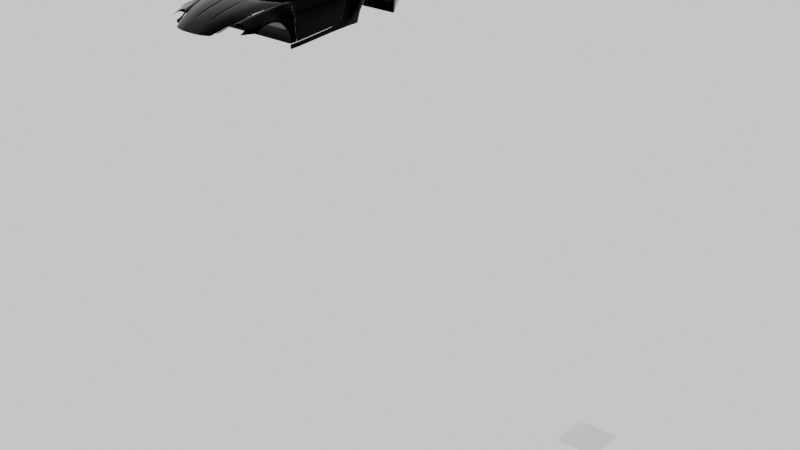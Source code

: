 # Source: Porschr911.blend  (saved by Blender 4.3.34; exported with 4.5.12 LTS)
import bpy
from mathutils import Matrix  # noqa: F401  (used for matrix-valued properties, if any)

bpy.ops.wm.read_factory_settings(use_empty=True)
scene = bpy.context.scene
scene.name = 'Scene'

# ---- collections
col_collection = bpy.data.collections.new('Collection'); scene.collection.children.link(col_collection)

# ---- materials (node trees are filled in below, after node groups)
mat_material = bpy.data.materials.new('Material')

# ---- node groups
ng_smooth_by_angle = bpy.data.node_groups.new('Smooth by Angle', 'GeometryNodeTree')
_s = ng_smooth_by_angle.interface.new_socket(name='Mesh', in_out='OUTPUT', socket_type='NodeSocketGeometry')
_s = ng_smooth_by_angle.interface.new_socket(name='Mesh', in_out='INPUT', socket_type='NodeSocketGeometry')
_s = ng_smooth_by_angle.interface.new_socket(name='Angle', in_out='INPUT', socket_type='NodeSocketFloat')
_s.subtype = 'ANGLE'
_s.default_value = 0.5236
_s.min_value = 0.0
_s.max_value = 3.142
_s.description = 'Maximum face angle for smooth edges'
_s = ng_smooth_by_angle.interface.new_socket(name='Ignore Sharpness', in_out='INPUT', socket_type='NodeSocketBool')
_s.force_non_field = True
ng_smooth_by_angle.description = 'Set the sharpness of mesh edges based on the angle between the neighboring faces'
ng_smooth_by_angle.is_modifier = True
_N = ng_smooth_by_angle.nodes; _L = ng_smooth_by_angle.links
n0 = _N.new('GeometryNodeSetShadeSmooth'); n0.name = 'Set Shade Smooth'; n0.location = (120, -80)
n0.domain = 'EDGE'
n1 = _N.new('GeometryNodeSetShadeSmooth'); n1.name = 'Set Shade Smooth.001'; n1.location = (300, -80)
n2 = _N.new('NodeGroupOutput'); n2.name = 'Group Output'; n2.location = (480, -80)
n3 = _N.new('GeometryNodeInputMeshEdgeAngle'); n3.name = 'Edge Angle'; n3.location = (-440, -240)
n4 = _N.new('NodeGroupInput'); n4.name = 'Group Input'; n4.location = (-80, -80)
n5 = _N.new('GeometryNodeInputEdgeSmooth'); n5.name = 'Is Edge Smooth'; n5.location = (-260, -120)
n6 = _N.new('GeometryNodeInputShadeSmooth'); n6.name = 'Is Shade Smooth'; n6.location = (-440, -397)
n7 = _N.new('FunctionNodeCompare'); n7.name = 'Compare'; n7.location = (-260, -260)
n7.operation = 'LESS_EQUAL'
n7.inputs[6].default_value = (0.0, 0.0, 0.0, 0.0)
n7.inputs[7].default_value = (0.0, 0.0, 0.0, 0.0)
n8 = _N.new('FunctionNodeBooleanMath'); n8.name = 'Boolean Math.001'; n8.location = (-80, -260)
n9 = _N.new('NodeGroupInput'); n9.name = 'Group Input.001'; n9.location = (-440, -329)
n10 = _N.new('NodeGroupInput'); n10.name = 'Group Input.002'; n10.location = (-259, -189)
n11 = _N.new('FunctionNodeBooleanMath'); n11.name = 'Boolean Math'; n11.location = (-80, -149)
n11.operation = 'OR'
n12 = _N.new('FunctionNodeBooleanMath'); n12.name = 'Boolean Math.002'; n12.location = (-260, -380)
n12.operation = 'OR'
n13 = _N.new('NodeGroupInput'); n13.name = 'Group Input.003'; n13.location = (-440, -460)
_L.new(n3.outputs[0], n7.inputs[0])
_L.new(n1.outputs[0], n2.inputs[0])
_L.new(n9.outputs[1], n7.inputs[1])
_L.new(n7.outputs[0], n8.inputs[0])
_L.new(n4.outputs[0], n0.inputs[0])
_L.new(n0.outputs[0], n1.inputs[0])
_L.new(n8.outputs[0], n0.inputs[2])
_L.new(n10.outputs[2], n11.inputs[1])
_L.new(n5.outputs[0], n11.inputs[0])
_L.new(n11.outputs[0], n0.inputs[1])
_L.new(n13.outputs[2], n12.inputs[1])
_L.new(n6.outputs[0], n12.inputs[0])
_L.new(n12.outputs[0], n8.inputs[1])
n2.is_active_output = True

# ---- material node trees
mat_material.use_nodes = True; mat_material.node_tree.nodes.clear()
_N = mat_material.node_tree.nodes; _L = mat_material.node_tree.links
n0 = _N.new('ShaderNodeBsdfPrincipled'); n0.name = 'Principled BSDF'; n0.location = (10, 300)
n0.inputs[0].default_value = (0.0, 0.0, 0.0, 1.0)
n0.inputs[1].default_value = 1.0
n0.inputs[2].default_value = 0.2
n1 = _N.new('ShaderNodeOutputMaterial'); n1.name = 'Material Output'; n1.location = (300, 300)
_L.new(n0.outputs[0], n1.inputs[0])
n1.is_active_output = True

# ---- world
world_world = bpy.data.worlds.new('World'); scene.world = world_world
world_world.use_nodes = True; world_world.node_tree.nodes.clear()
_N = world_world.node_tree.nodes; _L = world_world.node_tree.links
n0 = _N.new('ShaderNodeOutputWorld'); n0.name = 'World Output'; n0.location = (300, 300)
n1 = _N.new('ShaderNodeBackground'); n1.name = 'Background'; n1.location = (10, 300)
n1.inputs[0].default_value = (1.0, 1.0, 1.0, 1.0)
_L.new(n1.outputs[0], n0.inputs[0])
n0.is_active_output = True
world_world.color = (0.05088, 0.05088, 0.05088)
world_world.sun_shadow_jitter_overblur = 0.0

# ---- lights
light_spot = bpy.data.lights.new('Spot', 'SPOT')
light_spot.energy = 5000.0

# ---- meshes
me_plane = bpy.data.meshes.new('Plane')
me_plane.from_pydata([(1.026, -5.13, -0.2324), (1.883, -1.761, 0.5352), (0.0, -5.381, -0.2324), (0.0, -2.467, 0.5879), (0.7031, -5.292, -0.2324), (1.158, -2.296, 0.5879), (0.7697, -2.398, 0.5879), (0.5536, -5.334, -0.2324), (0.8852, -5.227, -0.2324), (1.443, -2.138, 0.5769), (0.4476, -2.427, 0.5879), (0.4206, -5.359, -0.2324), (1.876, -2.002, 0.5475), (0.0, -2.679, 0.5965), (1.125, -2.513, 0.5965), (0.754, -2.612, 0.5965), (1.402, -2.363, 0.5863), (0.4456, -2.64, 0.5965), (1.343, -4.339, 0.07897), (0.0, -4.703, 0.09131), (0.8095, -4.591, 0.09131), (0.6042, -4.647, 0.09131), (1.016, -4.504, 0.08874), (0.4104, -4.674, 0.09131), (1.59, -3.428, 0.3578), (0.0, -3.897, 0.3847), (0.9351, -3.764, 0.3847), (0.6638, -3.837, 0.3847), (1.17, -3.652, 0.3791), (0.4342, -5.357, -0.2324), (0.4805, -2.424, 0.5879), (0.457, -2.639, 0.5965), (0.4395, -4.671, 0.09131), (0.4578, -3.861, 0.3847), (0.4149, -2.43, 0.5879), (0.3899, -5.361, -0.2324), (0.4332, -2.641, 0.5965), (0.3744, -4.677, 0.09131), (0.4027, -3.866, 0.3847), (0.4338, -3.858, 0.3642), (0.4451, -2.634, 0.576), (0.4565, -2.633, 0.576), (0.4215, -4.668, 0.07082), (0.4099, -4.669, 0.07082), (0.4573, -3.856, 0.3642), (0.4327, -2.635, 0.576), (0.4009, -4.67, 0.07082), (0.4021, -3.861, 0.3642), (1.047, -5.077, -0.2117), (0.0, -5.363, -0.2238), (0.7101, -5.246, -0.2109), (0.557, -5.288, -0.2109), (0.8939, -5.179, -0.2111), (0.4199, -5.314, -0.2109), (0.4345, -5.311, -0.2109), (0.3889, -5.316, -0.2109), (1.082, -4.989, -0.177), (0.0, -5.284, -0.1862), (0.722, -5.167, -0.1748), (0.5626, -5.212, -0.1748), (0.9084, -5.098, -0.1752), (0.4188, -5.237, -0.1748), (0.4351, -5.234, -0.1748), (0.3871, -5.239, -0.1748)], [], [(16, 12, 1, 9), (15, 14, 5, 6), (31, 15, 6, 30), (14, 16, 9, 5), (36, 17, 10, 34), (37, 23, 43, 46), (26, 28, 16, 14), (33, 27, 15, 31), (27, 26, 14, 15), (28, 24, 12, 16), (60, 56, 18, 22), (59, 58, 20, 21), (62, 59, 21, 32), (58, 60, 22, 20), (63, 61, 23, 37), (22, 18, 24, 28), (21, 20, 26, 27), (32, 21, 27, 33), (20, 22, 28, 26), (38, 37, 46, 47), (32, 33, 44, 42), (61, 62, 32, 23), (36, 38, 47, 45), (17, 31, 30, 10), (19, 37, 38, 25), (57, 63, 37, 19), (25, 38, 36, 13), (13, 36, 34, 3), (47, 39, 40, 45), (46, 43, 39, 47), (43, 42, 44, 39), (39, 44, 41, 40), (31, 17, 40, 41), (23, 32, 42, 43), (17, 36, 45, 40), (33, 31, 41, 44), (2, 35, 55, 49), (11, 29, 54, 53), (35, 11, 53, 55), (4, 8, 52, 50), (29, 7, 51, 54), (7, 4, 50, 51), (8, 0, 48, 52), (49, 55, 63, 57), (53, 54, 62, 61), (55, 53, 61, 63), (50, 52, 60, 58), (54, 51, 59, 62), (51, 50, 58, 59), (52, 48, 56, 60)])
me_plane.polygons.foreach_set('use_smooth', [True] * 50)
_uv = me_plane.uv_layers.new(name='UVMap')
_uv.uv.foreach_set('vector', [0.9146, 0.9273, 1.0, 0.9273, 1.0, 1.0, 0.9146, 1.0, 0.6844, 0.9273, 0.7797, 0.9273, 0.7753, 1.0, 0.6778, 1.0, 0.6135, 0.9273, 0.6844, 0.9273, 0.6778, 1.0, 0.611, 1.0, 0.7797, 0.9273, 0.9146, 0.9273, 0.9146, 1.0, 0.7753, 1.0, 0.6077, 0.9273, 0.6108, 0.9273, 0.6034, 1.0, 0.5959, 1.0, 0.659, 0.2339, 0.6743, 0.2339, 0.6743, 0.2339, 0.6704, 0.2339, 0.8048, 0.5099, 0.9146, 0.5099, 0.9146, 0.9273, 0.7797, 0.9273, 0.6602, 0.5099, 0.7217, 0.5099, 0.6844, 0.9273, 0.6135, 0.9273, 0.7217, 0.5099, 0.8048, 0.5099, 0.7797, 0.9273, 0.6844, 0.9273, 0.9146, 0.5099, 1.0, 0.5099, 1.0, 0.9273, 0.9146, 0.9273, 0.9146, 0.04166, 1.0, 0.04166, 1.0, 0.2339, 0.9146, 0.2339, 0.7637, 0.04166, 0.8329, 0.04166, 0.8214, 0.2339, 0.7465, 0.2339, 0.7068, 0.04166, 0.7637, 0.04166, 0.7465, 0.2339, 0.6855, 0.2339, 0.8329, 0.04166, 0.9146, 0.04166, 0.9146, 0.2339, 0.8214, 0.2339, 0.6845, 0.04166, 0.6995, 0.04166, 0.6743, 0.2339, 0.659, 0.2339, 0.9146, 0.2339, 1.0, 0.2339, 1.0, 0.5099, 0.9146, 0.5099, 0.7465, 0.2339, 0.8214, 0.2339, 0.8048, 0.5099, 0.7217, 0.5099, 0.6855, 0.2339, 0.7465, 0.2339, 0.7217, 0.5099, 0.6602, 0.5099, 0.8214, 0.2339, 0.9146, 0.2339, 0.9146, 0.5099, 0.8048, 0.5099, 0.642, 0.5099, 0.659, 0.2339, 0.6704, 0.2339, 0.642, 0.5099, 0.6855, 0.2339, 0.6602, 0.5099, 0.6602, 0.5099, 0.6788, 0.2339, 0.6995, 0.04166, 0.7068, 0.04166, 0.6855, 0.2339, 0.6743, 0.2339, 0.6077, 0.9273, 0.642, 0.5099, 0.642, 0.5099, 0.6077, 0.9273, 0.6108, 0.9273, 0.6135, 0.9273, 0.611, 1.0, 0.6034, 1.0, 0.5, 0.2339, 0.659, 0.2339, 0.642, 0.5099, 0.5, 0.5099, 0.5, 0.03343, 0.6845, 0.04166, 0.659, 0.2339, 0.5, 0.2339, 0.5, 0.5099, 0.642, 0.5099, 0.6077, 0.9273, 0.5, 0.9273, 0.5, 0.9273, 0.6077, 0.9273, 0.5959, 1.0, 0.5, 1.0, 0.642, 0.5099, 0.6532, 0.5099, 0.6108, 0.9273, 0.6077, 0.9273, 0.6704, 0.2339, 0.6743, 0.2339, 0.6532, 0.5099, 0.642, 0.5099, 0.6743, 0.2339, 0.6788, 0.2339, 0.6602, 0.5099, 0.6532, 0.5099, 0.6532, 0.5099, 0.6602, 0.5099, 0.6135, 0.9273, 0.6108, 0.9273, 0.6135, 0.9273, 0.6108, 0.9273, 0.6108, 0.9273, 0.6135, 0.9273, 0.6743, 0.2339, 0.6855, 0.2339, 0.6788, 0.2339, 0.6743, 0.2339, 0.6108, 0.9273, 0.6077, 0.9273, 0.6077, 0.9273, 0.6108, 0.9273, 0.6602, 0.5099, 0.6135, 0.9273, 0.6135, 0.9273, 0.6602, 0.5099, 0.5, 0.0, 0.6901, 0.0, 0.688, 0.01557, 0.5, 0.006227, 0.705, 0.0, 0.7114, 0.0, 0.7097, 0.01557, 0.703, 0.01557, 0.6901, 0.0, 0.705, 0.0, 0.703, 0.01557, 0.688, 0.01557, 0.8354, 0.0, 0.9146, 0.0, 0.9146, 0.01557, 0.8345, 0.01557, 0.7114, 0.0, 0.7674, 0.0, 0.766, 0.01557, 0.7097, 0.01557, 0.7674, 0.0, 0.8354, 0.0, 0.8345, 0.01557, 0.766, 0.01557, 0.9146, 0.0, 1.0, 0.0, 1.0, 0.01557, 0.9146, 0.01557, 0.5, 0.006227, 0.688, 0.01557, 0.6845, 0.04166, 0.5, 0.03343, 0.703, 0.01557, 0.7097, 0.01557, 0.7068, 0.04166, 0.6995, 0.04166, 0.688, 0.01557, 0.703, 0.01557, 0.6995, 0.04166, 0.6845, 0.04166, 0.8345, 0.01557, 0.9146, 0.01557, 0.9146, 0.04166, 0.8329, 0.04166, 0.7097, 0.01557, 0.766, 0.01557, 0.7637, 0.04166, 0.7068, 0.04166, 0.766, 0.01557, 0.8345, 0.01557, 0.8329, 0.04166, 0.7637, 0.04166, 0.9146, 0.01557, 1.0, 0.01557, 1.0, 0.04166, 0.9146, 0.04166])
me_plane.materials.append(mat_material)
me_plane.update()
me_plane_003 = bpy.data.meshes.new('Plane.003')
me_plane_003.from_pydata([(1.972, -1.428, 0.5352), (2.425, -1.814, 0.1668), (2.402, -1.753, -1.018), (2.427, -1.826, -0.382), (2.425, -1.832, -0.013), (2.416, -1.793, -0.674), (2.2, -1.783, 0.351), (1.992, 1.575, 0.3893), (1.958, 1.402, 0.6177), (2.243, 1.542, 0.2688), (1.971, 1.466, 0.5334), (2.29, 1.396, -0.1758), (2.29, 1.163, -0.5916), (2.29, 0.9946, -0.8937), (2.291, 1.136, -0.5924), (2.291, 0.9688, -0.8948), (2.291, 1.366, -0.1778), (2.245, 1.51, 0.2662), (1.996, 1.544, 0.3872), (1.973, 1.436, 0.5317), (1.958, 1.376, 0.6169), (2.414, -1.749, -0.6728), (2.401, -1.713, -1.016), (2.425, -1.778, -0.379), (2.422, -1.783, -0.008859), (2.419, -1.765, 0.1701), (2.197, -1.735, 0.3537), (1.971, -1.386, 0.5364), (2.404, -1.76, -0.9627), (2.29, 1.022, -0.845), (2.291, 0.9957, -0.8461), (2.403, -1.719, -0.9609)], [], [(30, 29, 12, 14), (16, 14, 12, 11), (17, 16, 11, 9), (18, 17, 9, 7), (19, 18, 7, 10), (20, 19, 10, 8), (10, 7, 8), (27, 26, 19, 20), (26, 25, 18, 19), (25, 24, 17, 18), (24, 23, 16, 17), (23, 21, 14, 16), (31, 30, 14, 21), (28, 31, 21, 5), (3, 5, 21, 23), (4, 3, 23, 24), (1, 4, 24, 25), (6, 1, 25, 26), (0, 6, 26, 27), (2, 22, 31, 28), (22, 15, 30, 31), (15, 13, 29, 30)])
me_plane_003.materials.append(mat_material)
me_plane_003.update()
me_plane_004 = bpy.data.meshes.new('Plane.004')
me_plane_004.from_pydata([(2.383, -2.108, -1.03), (2.383, -1.984, -1.03), (2.383, -2.108, -1.03), (2.403, -1.755, -1.03), (2.383, -1.984, -1.03), (2.383, -2.108, -1.248), (2.383, -1.984, -1.248), (2.383, -2.108, -1.248), (2.403, -1.755, -1.248), (2.383, -1.984, -1.248), (1.825, -1.712, 0.5352), (1.876, -2.002, 0.5475), (1.343, -4.339, 0.07897), (1.682, -2.967, 0.4192), (1.082, -4.989, -0.177), (1.972, -1.428, 0.5352), (1.968, -1.992, 0.5475), (1.468, -4.298, 0.1337), (1.865, -2.973, 0.4189), (1.34, -4.879, -0.08688), (1.124, -4.883, -0.1353), (1.336, -4.784, -0.05988), (1.245, -4.582, -0.01678), (1.361, -4.515, 0.01692), (1.389, -4.152, 0.1252), (1.592, -4.148, 0.1725), (2.425, -1.814, 0.1668), (2.425, -2.043, 0.1664), (2.383, -3.128, 0.1985), (2.081, -4.272, -0.005408), (1.541, -3.536, 0.2781), (1.7, -3.522, 0.3006), (2.383, -3.734, 0.0152), (1.585, -3.359, 0.3218), (1.751, -3.352, 0.3373), (2.383, -3.59, 0.09014), (2.033, -4.583, -0.1501), (2.383, -3.917, -0.1496), (2.383, -2.155, -0.3824), (2.427, -1.826, -0.382), (2.425, -1.832, -0.013), (2.425, -2.033, -0.01346), (2.383, -2.043, -0.6745), (2.416, -1.793, -0.674), (1.802, -2.371, 0.4985), (1.929, -2.366, 0.4984), (2.383, -2.686, 0.1196), (2.383, -2.45, -0.01082), (2.383, -3.115, 0.1148), (2.383, -3.653, -0.04189), (2.383, -3.518, 0.03263), (2.383, -3.791, -0.1554), (2.383, -2.233, -0.4152), (2.383, -2.135, -0.6828), (2.383, -2.726, 0.04482), (2.383, -2.507, -0.0786), (2.383, -2.686, 0.1196), (2.383, -3.128, 0.1985), (2.383, -3.59, 0.09014), (2.383, -3.734, 0.0152), (2.383, -3.917, -0.1496), (2.383, -2.043, -0.6745), (2.383, -2.155, -0.3824), (2.383, -2.45, -0.01082), (2.383, -2.726, 0.04482), (2.383, -3.115, 0.1148), (2.383, -3.518, 0.03263), (2.383, -3.653, -0.04189), (2.383, -3.791, -0.1554), (2.383, -2.135, -0.6828), (2.383, -2.233, -0.4152), (2.383, -2.507, -0.0786), (1.894, -4.153, 0.08353), (2.124, -3.05, 0.3087), (2.197, -2.017, 0.357), (2.2, -1.783, 0.351), (2.042, -3.628, 0.1579), (2.067, -3.471, 0.2137), (2.156, -2.526, 0.309), (2.038, -4.55, -0.1347), (2.383, -3.897, -0.1321), (2.383, -3.776, -0.1433), (2.383, -3.897, -0.1321), (2.383, -3.776, -0.1433), (2.383, -1.984, -1.03), (2.403, -1.755, -1.03), (2.383, -2.108, -1.03), (2.383, -1.984, -1.03), (2.383, -2.108, -1.03), (1.211, -4.934, -0.1319), (1.405, -4.318, 0.1063), (1.922, -1.997, 0.5475), (1.898, -1.57, 0.5352), (1.774, -2.97, 0.419), (1.23, -4.833, -0.09759), (1.303, -4.548, 6.97e-05), (1.491, -4.15, 0.1488), (1.621, -3.529, 0.2894), (1.668, -3.356, 0.3295), (1.865, -2.369, 0.4985), (1.961, -1.272, 0.6066), (1.887, -1.443, 0.6378), (1.67, -0.1722, 1.347), (1.549, -0.3197, 1.415), (1.655, 0.02243, 1.414), (1.496, -0.08578, 1.523), (0.0, -0.4913, 1.51), (0.0, -0.08578, 1.601), (1.679, -0.2253, 1.326), (1.559, -0.3505, 1.393), (1.462, -0.08578, 1.526), (1.514, -0.3222, 1.418), (1.424, -0.08578, 1.53), (1.475, -0.3249, 1.422), (0.5744, -0.08578, 1.639), (0.5948, -0.4493, 1.498), (1.104, -0.4134, 1.463), (1.066, -0.08578, 1.602), (1.665, -0.1226, 1.361), (1.543, -0.2892, 1.428), (0.0, -0.4532, 1.525), (1.507, -0.2918, 1.431), (1.469, -0.2945, 1.435), (0.5923, -0.4112, 1.515), (1.099, -0.3753, 1.48), (1.618, 2.362, 1.236), (1.496, 2.362, 1.378), (0.0, 2.362, 1.492), (1.462, 2.362, 1.382), (1.424, 2.362, 1.385), (0.5744, 2.362, 1.494), (1.066, 2.362, 1.458), (1.424, 1.074, 1.588), (1.066, 1.074, 1.66), (0.5744, 1.074, 1.697), (0.0, 1.074, 1.659), (1.618, 1.074, 1.462), (1.496, 1.074, 1.581), (1.462, 1.074, 1.584), (1.066, 0.418, 1.679), (0.5744, 0.418, 1.715), (0.0, 0.418, 1.677), (1.496, 0.418, 1.599), (1.462, 0.418, 1.603), (1.424, 0.418, 1.606), (1.618, 0.418, 1.48), (1.424, 1.779, 1.497), (1.618, 1.779, 1.371), (1.066, 1.779, 1.57), (0.5744, 1.779, 1.606), (0.0, 1.779, 1.568), (1.496, 1.779, 1.49), (1.462, 1.779, 1.494), (0.5584, -0.08578, 1.598), (0.5782, -0.4505, 1.498), (0.5758, -0.4124, 1.515), (0.5584, 2.362, 1.494), (0.5584, 1.074, 1.656), (0.5584, 0.418, 1.674), (0.5584, 1.779, 1.565), (0.5912, -0.4496, 1.498), (0.5709, -0.08578, 1.63), (0.5887, -0.4115, 1.515), (0.5709, 2.362, 1.494), (0.5709, 1.074, 1.688), (0.5709, 0.418, 1.706), (0.5709, 1.779, 1.597), (1.407, -0.3411, 1.429), (1.388, -0.08578, 1.537), (1.401, -0.3092, 1.443), (1.299, 2.362, 1.411), (1.329, 1.074, 1.607), (1.362, 0.418, 1.619), (1.312, 1.779, 1.52), (1.695, 3.166, 0.9384), (1.496, 3.201, 1.186), (1.462, 3.201, 1.189), (1.424, 3.201, 1.193), (1.51, 4.236, 0.6747), (1.418, 4.094, 0.8088), (1.384, 4.041, 0.9153), (1.351, 4.04, 0.9564), (1.807, 3.148, 0.701), (1.556, 4.305, 0.6351), (1.421, 3.669, 1.057), (1.384, 3.669, 1.061), (1.456, 3.669, 1.054), (1.637, 3.672, 0.8065), (1.713, 3.658, 0.69), (1.767, 3.173, 0.8155), (1.534, 4.274, 0.6542), (1.659, 3.668, 0.7728), (1.928, 2.645, 0.6307), (1.888, 2.644, 0.71), (1.992, 1.575, 0.3893), (1.958, 1.402, 0.6177), (2.137, 3.276, 0.7317), (1.54, 4.529, 0.6446), (2.043, 3.785, 0.7207), (2.258, 2.371, 0.55), (2.243, 1.542, 0.2688), (1.77, 3.171, 0.8057), (1.664, 3.667, 0.7657), (1.536, 4.277, 0.6525), (1.891, 2.644, 0.7032), (1.961, 1.417, 0.5981), (2.512, 2.991, 0.188), (2.512, 4.101, 0.246), (2.512, 3.613, 0.1704), (2.512, 2.268, 0.09741), (2.429, 2.514, 0.5013), (2.375, 3.124, 0.5479), (2.333, 3.652, 0.5369), (2.257, 4.828, 0.3519), (2.497, 2.455, 0.3718), (2.465, 3.07, 0.4363), (2.44, 3.636, 0.4227), (2.394, 4.468, 0.297), (2.256, 2.225, -1.142), (2.256, 1.502, -1.142), (2.456, 2.042, -0.1758), (2.456, 2.496, -0.1052), (2.37, 1.81, -0.5916), (2.37, 2.258, -0.5514), (2.488, 2.712, 0.08027), (2.488, 2.173, -0.01718), (1.408, 3.391, 1.139), (1.445, 3.391, 1.136), (1.48, 3.391, 1.132), (1.672, 3.371, 0.8848), (1.769, 3.355, 0.6966), (1.723, 3.374, 0.7982), (2.099, 3.483, 0.7272), (1.727, 3.373, 0.7894), (2.512, 3.247, 0.2266), (2.358, 3.339, 0.5434), (2.454, 3.3, 0.4308), (2.29, 0.8556, -1.142), (2.29, 1.396, -0.1758), (2.29, 1.163, -0.5916), (2.29, 1.848, -0.1758), (2.29, 1.615, -0.5916), (2.29, 1.307, -1.142), (1.926, 1.966, 0.6596), (1.963, 2.061, 0.4989), (2.25, 2.088, 0.4579), (1.929, 1.974, 0.6459), (2.307, 1.641, -0.8937), (2.307, 2.24, -0.8755), (2.29, 0.9946, -0.8937), (2.29, 1.446, -0.8937), (2.334, -0.1487, -1.183), (2.334, -0.06321, -0.9461), (2.383, -1.984, -1.222), (2.403, -1.755, -1.222), (2.383, -2.108, -1.222), (2.383, -2.108, -1.222), (2.383, -1.984, -1.222), (2.262, 1.518, -1.113), (2.29, 0.8723, -1.113), (2.29, 1.324, -1.113), (2.262, 2.227, -1.11), (2.334, -0.1385, -1.155), (1.453, 4.783, 0.602), (1.853, 5.46, 0.4352), (0.0, 5.109, 0.7419), (0.0, 5.736, 0.761), (1.041, 5.67, 0.6253), (1.041, 4.986, 0.6659), (2.24, 3.21, 0.6525), (2.168, 3.728, 0.6415), (1.849, 4.658, 0.5186), (2.332, 2.433, 0.529), (2.21, 3.421, 0.6481), (1.625, 5.072, 0.4989), (0.0, 5.268, 0.6992), (1.041, 5.281, 0.6484), (2.38, 2.473, 0.5152), (2.284, 3.38, 0.5957), (2.307, 3.167, 0.6002), (2.25, 3.69, 0.5892), (2.053, 4.743, 0.4352), (1.739, 5.263, 0.4307), (0.0, 5.508, 0.6889), (1.041, 5.475, 0.6368), (1.247, 4.885, 0.634), (1.447, 5.507, 0.5212), (1.333, 5.176, 0.5736), (1.39, 5.369, 0.5338), (1.853, 5.555, 0.3406), (0.0, 5.648, 0.4027), (1.164, 5.606, 0.3775), (1.447, 5.586, 0.3639), (2.421, 2.507, 0.5036), (2.345, 3.346, 0.5523), (2.364, 3.132, 0.5568), (2.319, 3.659, 0.5458), (2.222, 4.814, 0.366), (1.833, 5.426, 0.4345), (0.0, 5.698, 0.7487), (1.041, 5.637, 0.6272), (1.437, 5.484, 0.5233), (1.853, 5.714, 0.1451), (0.0, 5.806, 0.2072), (1.242, 5.759, 0.1782), (1.447, 5.745, 0.1684), (1.853, 5.726, -0.2143), (0.0, 6.019, -0.1244), (1.242, 5.879, -0.2143), (1.447, 5.815, -0.2143), (2.463, 4.586, -0.2314), (2.512, 4.098, -0.2314), (2.252, 5.014, -0.2143), (2.499, 4.227, 0.1213), (2.394, 4.61, 0.159), (2.512, 3.74, 0.06547), (1.853, 5.719, -0.0001156), (1.447, 5.773, 0.01379), (1.242, 5.808, 0.01963), (0.0, 5.975, 0.1443), (2.484, 4.372, -0.02119), (2.512, 3.885, -0.05448), (2.336, 4.773, 0.00819), (2.463, 4.416, -1.135), (2.512, 4.269, -1.15), (2.252, 4.715, -1.09), (2.463, 4.501, -0.6834), (2.252, 4.825, -0.6318), (2.512, 4.263, -0.6641), (0.0, 2.991, 0.188), (0.0, 3.613, 0.1704), (0.0, 2.225, -1.142), (0.0, 2.496, -0.1052), (0.0, 2.258, -0.5514), (0.0, 2.712, 0.08027), (0.0, 3.247, 0.2266), (0.0, 2.24, -0.8755), (0.0, 2.227, -1.11), (0.0, 4.098, -0.2314), (0.0, 3.74, 0.06547), (0.0, 3.885, -0.05448), (0.0, 4.269, -1.15), (0.0, 4.263, -0.6641), (2.461, 2.712, 0.08027), (2.484, 2.991, 0.188), (2.484, 3.247, 0.2266), (2.484, 3.613, 0.1704), (2.484, 4.263, -0.6641), (2.484, 4.269, -1.15), (2.484, 3.74, 0.06547), (2.343, 2.258, -0.5514), (2.428, 2.496, -0.1052), (2.231, 2.225, -1.142), (2.237, 2.227, -1.11), (2.484, 3.885, -0.05448), (2.484, 4.098, -0.2314), (2.282, 2.24, -0.8755), (0.0, -2.726, 0.04482), (0.0, -3.115, 0.1148), (0.0, -3.518, 0.03263), (0.0, -3.653, -0.04189), (0.0, -3.791, -0.1554), (0.0, -2.135, -0.6828), (0.0, -2.233, -0.4152), (0.0, -2.507, -0.0786), (0.0, -3.776, -0.1433), (0.0, -2.108, -1.03), (1.83, -1.737, 0.5363), (1.971, -1.476, 0.5363), (2.425, -1.834, 0.1668), (2.423, -1.854, -0.382), (2.425, -1.85, -0.01304), (2.413, -1.814, -0.6741), (2.2, -1.803, 0.3515), (2.401, -1.775, -1.03), (1.9, -1.606, 0.5363), (1.324, 4.357, 0.7522), (1.331, 4.19, 0.8899), (1.334, 4.135, 0.9415), (1.225, 4.111, 0.9564), (1.292, 4.597, 0.6422), (1.316, 4.439, 0.6983), (1.259, 4.767, 0.6446), (1.305, 4.5, 0.668), (0.0, 4.736, 0.8683), (0.0, 4.63, 0.9107), (0.0, 4.358, 0.9816), (0.0, 4.247, 0.9564), (0.0, 4.968, 0.7769), (0.0, 4.818, 0.828), (0.0, 5.024, 0.76), (0.0, 4.903, 0.799), (1.057, 4.673, 0.6634), (1.067, 4.585, 0.689), (1.076, 4.523, 0.7156), (1.09, 4.176, 0.9489), (1.001, 4.136, 0.9564), (1.082, 4.466, 0.7928), (1.088, 4.357, 0.8782), (1.044, 4.903, 0.6628), (1.853, 5.651, -0.711), (1.242, 5.948, -0.6881), (1.447, 5.777, -0.6944), (1.853, 5.681, -0.4888), (1.447, 5.792, -0.4782), (1.242, 5.857, -0.4597), (1.03, 5.948, -0.6881), (0.9508, 5.857, -0.4597), (0.0, 5.948, -0.6881), (0.0, 5.857, -0.4597), (0.7929, 5.686, 0.6576), (0.7929, 5.015, 0.684), (0.7929, 5.278, 0.6605), (0.7929, 5.483, 0.6493), (0.8861, 5.616, 0.3835), (0.7929, 5.651, 0.6562), (0.9461, 5.77, 0.1851), (0.7914, 5.913, -0.1722), (0.9461, 5.847, 0.04936), (0.8046, 4.744, 0.6905), (0.8304, 4.219, 0.9567), (0.8241, 4.531, 0.8108), (0.7951, 4.932, 0.6859), (0.8125, 4.661, 0.7152), (0.8193, 4.593, 0.7424), (0.7625, 4.162, 0.9564), (0.8287, 4.422, 0.886), (0.7879, 5.845, -0.1495), (0.0, 5.952, -0.1017), (0.0, 5.789, -0.437), (0.9473, 5.789, -0.437), (1.447, 5.794, -0.4613), (1.242, 5.858, -0.4441), (1.853, 5.684, -0.4713), (0.9407, 5.86, -0.4414), (0.9372, 5.793, -0.4187), (0.0, 5.8, -0.4156), (0.7528, 5.688, 0.6628), (0.7528, 5.277, 0.6625), (0.7528, 5.484, 0.6513), (0.8413, 5.618, 0.3845), (0.7528, 5.654, 0.6609), (0.8982, 5.772, 0.1862), (0.7513, 5.918, -0.1698), (0.8982, 5.854, 0.05417), (0.7639, 4.755, 0.6948), (0.7883, 4.226, 0.9579), (0.7824, 4.541, 0.8137), (0.7549, 4.936, 0.6897), (0.9777, 5.948, -0.6881), (0.9027, 5.857, -0.4597), (0.7528, 5.02, 0.687), (0.7713, 4.673, 0.7195), (0.7778, 4.604, 0.7467), (0.724, 4.166, 0.9564), (0.7868, 4.432, 0.8872), (0.748, 5.851, -0.1471), (0.8994, 5.789, -0.437), (0.8897, 5.793, -0.4185), (1.447, 5.81, -0.2692), (1.242, 5.874, -0.2654), (0.8246, 5.901, -0.2321), (0.8211, 5.834, -0.2094), (1.853, 5.717, -0.2715), (0.0, 5.918, -0.1715), (0.7796, 5.838, -0.2075), (2.463, 4.495, -0.7173), (2.512, 4.264, -0.7005), (2.252, 4.817, -0.6662), (0.0, 4.264, -0.7005), (2.484, 4.264, -0.7005), (2.252, 4.959, -0.3359), (2.463, 4.561, -0.3631), (2.512, 4.146, -0.3575), (0.0, 4.146, -0.3575), (2.484, 4.146, -0.3575)], [], [(254, 253, 9, 8), (256, 255, 7, 5), (253, 257, 6, 9), (257, 256, 5, 6), (94, 89, 19, 21), (375, 91, 16, 368), (96, 90, 17, 25), (99, 93, 18, 45), (95, 94, 21, 23), (90, 95, 23, 17), (97, 96, 25, 31), (76, 72, 29, 32), (78, 73, 28, 46), (373, 74, 27, 369), (77, 76, 32, 35), (98, 97, 31, 34), (93, 98, 34, 18), (73, 77, 35, 28), (80, 79, 36, 37), (371, 41, 38, 370), (369, 27, 41, 371), (370, 38, 42, 372), (74, 78, 46, 27), (91, 99, 45, 16), (41, 27, 46, 47), (38, 41, 47), (81, 49, 67, 83), (50, 48, 65, 66), (80, 37, 60, 82), (49, 50, 66, 67), (37, 51, 68, 60), (48, 54, 64, 65), (55, 52, 70, 71), (82, 60, 68, 83), (62, 63, 71, 70), (58, 59, 67, 66), (61, 62, 70, 69), (63, 56, 64, 71), (57, 58, 66, 65), (56, 57, 65, 64), (87, 61, 69, 88), (84, 42, 61, 87), (28, 35, 58, 57), (42, 38, 62, 61), (52, 53, 69, 70), (46, 28, 57, 56), (47, 46, 56, 63), (54, 55, 71, 64), (35, 32, 59, 58), (38, 47, 63, 62), (16, 45, 78, 74), (18, 34, 77, 73), (34, 31, 76, 77), (368, 16, 74, 373), (45, 18, 73, 78), (31, 25, 72, 76), (59, 82, 83, 67), (32, 80, 82, 59), (51, 81, 83, 68), (32, 29, 79, 80), (53, 86, 88, 69), (372, 42, 84, 374), (11, 44, 99, 91), (13, 33, 98, 93), (33, 30, 97, 98), (30, 24, 96, 97), (12, 22, 95, 90), (22, 20, 94, 95), (44, 13, 93, 99), (24, 12, 90, 96), (367, 11, 91, 375), (20, 14, 89, 94), (92, 15, 100, 101), (109, 108, 102, 103), (119, 118, 104, 105), (155, 153, 107, 120), (101, 100, 108, 109), (119, 105, 110, 121), (121, 110, 112, 122), (124, 117, 114, 123), (169, 168, 117, 124), (167, 169, 124, 116), (116, 124, 123, 115), (111, 121, 122, 113), (103, 119, 121, 111), (154, 155, 120, 106), (103, 102, 118, 119), (173, 146, 129, 170), (149, 148, 131, 130), (166, 149, 130, 163), (151, 147, 125, 126), (152, 151, 126, 128), (146, 152, 128, 129), (144, 143, 138, 132), (143, 142, 137, 138), (142, 145, 136, 137), (165, 140, 134, 164), (140, 139, 133, 134), (172, 144, 132, 171), (168, 112, 144, 172), (114, 117, 139, 140), (161, 114, 140, 165), (105, 104, 145, 142), (110, 105, 142, 143), (112, 110, 143, 144), (132, 138, 152, 146), (138, 137, 151, 152), (137, 136, 147, 151), (164, 134, 149, 166), (134, 133, 148, 149), (171, 132, 146, 173), (135, 157, 159, 150), (107, 153, 158, 141), (141, 158, 157, 135), (150, 159, 156, 127), (160, 162, 155, 154), (162, 161, 153, 155), (123, 114, 161, 162), (115, 123, 162, 160), (157, 164, 166, 159), (153, 161, 165, 158), (158, 165, 164, 157), (159, 166, 163, 156), (133, 171, 173, 148), (117, 168, 172, 139), (139, 172, 171, 133), (148, 173, 170, 131), (113, 122, 169, 167), (122, 112, 168, 169), (129, 128, 176, 177), (128, 126, 175, 176), (126, 125, 174, 175), (185, 184, 180, 181), (184, 186, 179, 180), (186, 187, 178, 179), (233, 201, 182, 230), (203, 202, 188, 183), (228, 229, 187, 186), (227, 228, 186, 184), (226, 227, 184, 185), (178, 187, 191, 190), (229, 174, 189, 231), (201, 189, 193, 204), (246, 243, 195, 205), (183, 188, 198, 197), (244, 194, 200, 245), (230, 182, 196, 232), (182, 192, 199, 196), (244, 246, 205, 194), (182, 201, 204, 192), (190, 191, 202, 203), (231, 189, 201, 233), (215, 214, 209, 206), (236, 215, 206, 234), (217, 216, 208, 207), (297, 296, 212, 213), (294, 295, 211, 235), (295, 293, 210, 211), (213, 212, 216, 217), (235, 211, 215, 236), (211, 210, 214, 215), (261, 258, 219, 218), (224, 225, 220, 221), (221, 220, 222, 223), (206, 209, 225, 224), (212, 235, 236, 216), (296, 294, 235, 212), (216, 236, 234, 208), (191, 231, 233, 202), (188, 230, 232, 198), (187, 229, 231, 191), (177, 176, 227, 226), (176, 175, 228, 227), (175, 174, 229, 228), (202, 233, 230, 188), (241, 240, 238, 239), (250, 241, 239, 249), (247, 222, 241, 250), (222, 220, 240, 241), (192, 204, 246, 244), (192, 244, 245, 199), (204, 193, 243, 246), (240, 245, 200, 238), (258, 247, 250, 260), (260, 250, 249, 259), (223, 222, 247, 248), (262, 259, 249, 252), (254, 262, 252, 3), (8, 251, 262, 254), (251, 237, 259, 262), (242, 260, 259, 237), (219, 258, 260, 242), (248, 247, 258, 261), (1, 0, 256, 257), (4, 1, 257, 253), (0, 2, 255, 256), (3, 4, 253, 254), (297, 213, 264, 298), (441, 437, 266, 299), (301, 286, 267, 300), (285, 287, 276, 268), (451, 438, 275, 265), (197, 271, 274, 263), (198, 232, 273, 270), (196, 199, 272, 269), (232, 196, 269, 273), (197, 198, 270, 271), (287, 288, 284, 276), (438, 439, 283, 275), (271, 281, 282, 274), (270, 273, 278, 280), (269, 272, 277, 279), (273, 269, 279, 278), (271, 270, 280, 281), (274, 282, 288, 287), (263, 274, 287, 285), (298, 264, 286, 301), (286, 264, 289, 292), (267, 286, 292, 291), (410, 267, 291, 414), (282, 298, 301, 288), (288, 301, 300, 284), (439, 441, 299, 283), (281, 297, 298, 282), (280, 278, 294, 296), (279, 277, 293, 295), (278, 279, 295, 294), (281, 280, 296, 297), (292, 289, 302, 305), (291, 292, 305, 304), (414, 291, 304, 416), (317, 316, 306, 309), (318, 317, 309, 308), (418, 318, 308, 417), (322, 320, 310, 312), (320, 321, 311, 310), (207, 208, 315, 313), (217, 207, 313, 314), (316, 322, 312, 306), (302, 314, 322, 316), (313, 315, 321, 320), (314, 313, 320, 322), (416, 304, 318, 418), (304, 305, 317, 318), (305, 302, 316, 317), (468, 466, 323, 325), (466, 467, 324, 323), (472, 473, 328, 326), (471, 472, 326, 327), (344, 343, 334, 329), (346, 345, 335, 330), (470, 347, 342, 469), (349, 346, 330, 339), (351, 350, 333, 332), (345, 344, 329, 335), (353, 352, 331, 337), (354, 349, 339, 340), (475, 355, 338, 474), (350, 356, 336, 333), (355, 354, 340, 338), (356, 353, 337, 336), (343, 351, 332, 334), (224, 221, 351, 343), (248, 261, 353, 356), (311, 321, 354, 355), (223, 248, 356, 350), (473, 311, 355, 475), (321, 315, 349, 354), (261, 218, 352, 353), (234, 206, 344, 345), (221, 223, 350, 351), (315, 208, 346, 349), (467, 328, 347, 470), (208, 234, 345, 346), (206, 224, 343, 344), (67, 83, 365, 360), (64, 65, 358, 357), (68, 83, 365, 361), (70, 69, 362, 363), (66, 67, 360, 359), (69, 88, 366, 362), (64, 71, 364, 357), (65, 66, 359, 358), (70, 71, 364, 363), (10, 367, 375, 92), (43, 372, 374, 85), (15, 368, 373, 75), (39, 370, 372, 43), (26, 369, 371, 40), (40, 371, 370, 39), (75, 373, 369, 26), (92, 375, 368, 15), (203, 183, 380, 383), (183, 197, 382, 380), (181, 180, 378, 379), (179, 178, 376, 377), (190, 203, 383, 381), (178, 190, 381, 376), (180, 179, 377, 378), (452, 445, 388, 391), (453, 452, 391, 389), (454, 446, 386, 387), (455, 447, 384, 385), (445, 448, 390, 388), (447, 453, 389, 384), (446, 455, 385, 386), (197, 263, 285, 382), (378, 377, 398, 395), (376, 381, 394, 397), (380, 382, 399, 392), (377, 376, 397, 398), (379, 378, 395, 396), (381, 383, 393, 394), (383, 380, 392, 393), (268, 399, 382, 285), (411, 422, 399, 268), (404, 403, 400, 402), (405, 404, 402, 401), (432, 431, 404, 405), (431, 433, 403, 404), (405, 401, 406, 407), (450, 449, 408, 409), (451, 448, 422, 411), (395, 398, 426, 420), (397, 394, 424, 421), (392, 399, 422, 419), (398, 397, 421, 426), (396, 395, 420, 425), (394, 393, 423, 424), (393, 392, 419, 423), (442, 416, 418, 444), (444, 418, 417, 443), (440, 414, 416, 442), (284, 300, 415, 413), (437, 410, 414, 440), (276, 284, 413, 412), (268, 276, 412, 411), (300, 267, 410, 415), (432, 405, 407, 434), (443, 417, 427, 456), (458, 457, 429, 436), (434, 407, 430, 435), (450, 409, 429, 457), (461, 434, 435, 462), (465, 458, 436, 464), (460, 432, 434, 461), (459, 463, 433, 431), (460, 459, 431, 432), (462, 435, 458, 465), (407, 450, 457, 430), (435, 430, 457, 458), (307, 443, 456, 428), (266, 437, 440, 290), (290, 440, 442, 303), (319, 444, 443, 307), (303, 442, 444, 319), (265, 390, 448, 451), (407, 406, 449, 450), (420, 426, 455, 446), (421, 424, 453, 447), (419, 422, 448, 445), (426, 421, 447, 455), (425, 420, 446, 454), (424, 423, 452, 453), (423, 419, 445, 452), (413, 415, 441, 439), (412, 413, 439, 438), (411, 412, 438, 451), (415, 410, 437, 441), (427, 462, 465, 456), (308, 309, 459, 460), (309, 306, 463, 459), (308, 460, 461, 417), (456, 465, 464, 428), (417, 461, 462, 427), (324, 467, 470, 348), (348, 470, 469, 341), (326, 328, 467, 466), (327, 326, 466, 468), (468, 325, 400, 403), (328, 473, 475, 347), (347, 475, 474, 342), (312, 310, 472, 471), (310, 311, 473, 472), (306, 312, 471, 463), (463, 471, 327, 433), (327, 468, 403, 433)])
_uv = me_plane_004.uv_layers.new(name='UVMap')
_uv.uv.foreach_set('vector', [0.0, 0.0, 0.0, 0.0, 0.0, 0.0, 0.0, 0.0, 0.0, 0.0, 0.0, 0.0, 0.0, 0.0, 0.0, 0.0, 0.0, 0.0, 0.0, 0.0, 0.0, 0.0, 0.0, 0.0, 0.0, 0.0, 0.0, 0.0, 0.0, 0.0, 0.0, 0.0, 0.0, 0.0, 0.0, 0.0, 0.0, 0.0, 0.0, 0.0, 0.0, 0.0, 0.0, 0.0, 0.0, 0.0, 0.0, 0.0, 0.0, 0.0, 0.0, 0.0, 0.0, 0.0, 0.0, 0.0, 0.0, 0.0, 0.0, 0.0, 0.0, 0.0, 0.0, 0.0, 0.0, 0.0, 0.0, 0.0, 0.0, 0.0, 0.0, 0.0, 0.0, 0.0, 0.0, 0.0, 0.0, 0.0, 0.0, 0.0, 0.0, 0.0, 0.0, 0.0, 0.0, 0.0, 0.0, 0.0, 0.0, 0.0, 0.0, 0.0, 0.0, 0.0, 0.0, 0.0, 0.0, 0.0, 0.0, 0.0, 0.0, 0.0, 0.0, 0.0, 0.0, 0.0, 0.0, 0.0, 0.0, 0.0, 0.0, 0.0, 0.0, 0.0, 0.0, 0.0, 0.0, 0.0, 0.0, 0.0, 0.0, 0.0, 0.0, 0.0, 0.0, 0.0, 0.0, 0.0, 0.0, 0.0, 0.0, 0.0, 0.0, 0.0, 0.0, 0.0, 0.0, 0.0, 0.0, 0.0, 0.0, 0.0, 0.0, 0.0, 0.0, 0.0, 0.0, 0.0, 0.0, 0.0, 0.0, 0.0, 0.0, 0.0, 0.0, 0.0, 0.0, 0.0, 0.0, 0.0, 0.0, 0.0, 0.0, 0.0, 0.0, 0.0, 0.0, 0.0, 0.0, 0.0, 0.0, 0.0, 0.0, 0.0, 0.0, 0.0, 0.0, 0.0, 0.0, 0.0, 0.0, 0.0, 0.0, 0.0, 0.0, 0.0, 0.0, 0.0, 0.0, 0.0, 0.0, 0.0, 0.0, 0.0, 0.0, 0.0, 0.0, 0.0, 0.0, 0.0, 0.0, 0.0, 0.0, 0.0, 0.0, 0.0, 0.0, 0.0, 0.0, 0.0, 0.0, 0.0, 0.0, 0.0, 0.0, 0.0, 0.0, 0.0, 0.0, 0.0, 0.0, 0.0, 0.0, 0.0, 0.0, 0.0, 0.0, 0.0, 0.0, 0.0, 0.0, 0.0, 0.0, 0.0, 0.0, 0.0, 0.0, 0.0, 0.0, 0.0, 0.0, 0.0, 0.0, 0.0, 0.0, 0.0, 0.0, 0.0, 0.0, 0.0, 0.0, 0.0, 0.0, 0.0, 0.0, 0.0, 0.0, 0.0, 0.0, 0.0, 0.0, 0.0, 0.0, 0.0, 0.0, 0.0, 0.0, 0.0, 0.0, 0.0, 0.0, 0.0, 0.0, 0.0, 0.0, 0.0, 0.0, 0.0, 0.0, 0.0, 0.0, 0.0, 0.0, 0.0, 0.0, 0.0, 0.0, 0.0, 0.0, 0.0, 0.0, 0.0, 0.0, 0.0, 0.0, 0.0, 0.0, 0.0, 0.0, 0.0, 0.0, 0.0, 0.0, 0.0, 0.0, 0.0, 0.0, 0.0, 0.0, 0.0, 0.0, 0.0, 0.0, 0.0, 0.0, 0.0, 0.0, 0.0, 0.0, 0.0, 0.0, 0.0, 0.0, 0.0, 0.0, 0.0, 0.0, 0.0, 0.0, 0.0, 0.0, 0.0, 0.0, 0.0, 0.0, 0.0, 0.0, 0.0, 0.0, 0.0, 0.0, 0.0, 0.0, 0.0, 0.0, 0.0, 0.0, 0.0, 0.0, 0.0, 0.0, 0.0, 0.0, 0.0, 0.0, 0.0, 0.0, 0.0, 0.0, 0.0, 0.0, 0.0, 0.0, 0.0, 0.0, 0.0, 0.0, 0.0, 0.0, 0.0, 0.0, 0.0, 0.0, 0.0, 0.0, 0.0, 0.0, 0.0, 0.0, 0.0, 0.0, 0.0, 0.0, 0.0, 0.0, 0.0, 0.0, 0.0, 0.0, 0.0, 0.0, 0.0, 0.0, 0.0, 0.0, 0.0, 0.0, 0.0, 0.0, 0.0, 0.0, 0.0, 0.0, 0.0, 0.0, 0.0, 0.0, 0.0, 0.0, 0.0, 0.0, 0.0, 0.0, 0.0, 0.0, 0.0, 0.0, 0.0, 0.0, 0.0, 0.0, 0.0, 0.0, 0.0, 0.0, 0.0, 0.0, 0.0, 0.0, 0.0, 0.0, 0.0, 0.0, 0.0, 0.0, 0.0, 0.0, 0.0, 0.0, 0.0, 0.0, 0.0, 0.0, 0.0, 0.0, 0.0, 0.0, 0.0, 0.0, 0.0, 0.0, 0.0, 0.0, 0.0, 0.0, 0.0, 0.0, 0.0, 0.0, 0.0, 0.0, 0.0, 0.0, 0.0, 0.0, 0.0, 0.0, 0.0, 0.0, 0.0, 0.0, 0.0, 0.0, 0.0, 0.0, 0.0, 0.0, 0.0, 0.0, 0.0, 0.0, 0.0, 0.0, 0.0, 0.0, 0.0, 0.0, 0.0, 0.0, 0.0, 0.0, 0.0, 0.0, 0.0, 0.0, 0.0, 0.0, 0.0, 0.0, 0.0, 0.0, 0.0, 0.0, 0.0, 0.0, 0.0, 0.0, 0.0, 0.0, 0.0, 0.0, 0.0, 0.0, 0.0, 0.0, 0.0, 0.0, 0.0, 0.0, 0.0, 0.0, 0.0, 0.0, 0.0, 0.0, 0.0, 0.0, 0.0, 0.0, 0.0, 0.0, 0.0, 0.0, 0.0, 0.0, 0.0, 0.0, 0.0, 0.0, 0.0, 0.0, 0.0, 0.0, 0.0, 0.0, 0.0, 0.0, 0.0, 0.0, 0.0, 0.0, 0.0, 0.0, 0.0, 0.0, 0.0, 0.0, 0.0, 0.0, 0.0, 0.0, 0.0, 0.0, 0.0, 0.0, 0.0, 0.0, 0.0, 0.0, 0.0, 0.0, 0.0, 0.0, 0.0, 0.0, 0.0, 0.0, 0.0, 0.0, 0.0, 0.0, 0.0, 0.0, 0.0, 0.0, 0.0, 0.0, 0.0, 0.0, 0.0, 0.0, 0.0, 0.0, 0.0, 0.0, 0.0, 0.0, 0.0, 0.0, 0.0, 0.0, 0.0, 0.0, 0.0, 0.0, 0.0, 0.0, 0.0, 0.0, 0.0, 0.0, 0.0, 0.0, 0.0, 0.0, 0.0, 0.0, 0.0, 0.0, 0.0, 0.0, 0.0, 0.0, 0.0, 0.0, 0.0, 0.0, 0.0, 0.0, 0.0, 0.0, 0.0, 0.0, 0.0, 0.0, 0.0, 0.0, 0.0, 0.0, 0.0, 0.0, 0.0, 0.0, 0.0, 0.0, 0.0, 0.0, 0.0, 0.0, 0.0, 0.0, 0.0, 0.0, 0.0, 0.0, 0.0, 0.0, 0.0, 0.0, 0.0, 0.0, 0.0, 0.0, 0.0, 0.0, 0.0, 0.0, 0.0, 0.0, 0.0, 0.0, 0.0, 0.0, 0.0, 0.0, 0.0, 0.0, 0.0, 0.0, 0.0, 0.0, 0.0, 0.0, 0.0, 0.0, 0.0, 0.0, 0.0, 0.0, 0.0, 0.0, 0.0, 0.0, 0.0, 0.0, 0.0, 0.0, 0.0, 0.0, 0.0, 0.0, 0.0, 0.0, 0.0, 0.0, 0.0, 0.0, 0.0, 0.0, 0.0, 0.0, 0.0, 0.0, 0.0, 0.0, 0.0, 0.0, 0.0, 0.0, 0.0, 0.0, 0.0, 0.0, 0.0, 0.0, 0.0, 0.0, 0.0, 0.0, 0.0, 0.0, 0.0, 0.0, 0.0, 0.0, 0.0, 0.0, 0.0, 0.0, 0.0, 0.0, 0.0, 0.0, 0.0, 0.0, 0.0, 0.0, 0.0, 0.0, 0.0, 0.0, 0.0, 0.0, 0.0, 0.0, 0.0, 0.0, 0.0, 0.0, 0.0, 0.0, 0.0, 0.0, 0.0, 0.0, 0.0, 0.0, 0.0, 0.0, 0.0, 0.0, 0.0, 0.0, 0.0, 0.0, 0.0, 0.0, 0.0, 0.0, 0.0, 0.0, 0.0, 0.0, 0.0, 0.0, 0.0, 0.0, 0.0, 0.0, 0.0, 0.0, 0.0, 0.0, 0.0, 0.0, 0.0, 0.0, 0.0, 0.0, 0.0, 0.0, 0.0, 0.0, 0.0, 0.0, 0.0, 0.0, 0.0, 0.0, 0.0, 0.0, 0.0, 0.0, 0.0, 0.0, 0.0, 0.0, 0.0, 0.0, 0.0, 0.0, 0.0, 0.0, 0.0, 0.0, 0.0, 0.0, 0.0, 0.0, 0.0, 0.0, 0.0, 0.0, 0.0, 0.0, 0.0, 0.0, 0.0, 0.0, 0.0, 0.0, 0.0, 0.0, 0.0, 0.0, 0.0, 0.0, 0.0, 0.0, 0.0, 0.0, 0.0, 0.0, 0.0, 0.0, 0.0, 0.0, 0.0, 0.0, 0.0, 0.0, 0.0, 0.0, 0.0, 0.0, 0.0, 0.0, 0.0, 0.0, 0.0, 0.0, 0.0, 0.0, 0.0, 0.0, 0.0, 0.0, 0.0, 0.0, 0.0, 0.0, 0.0, 0.0, 0.0, 0.0, 0.0, 0.0, 0.0, 0.0, 0.0, 0.0, 0.0, 0.0, 0.0, 0.0, 0.0, 0.0, 0.0, 0.0, 0.0, 0.0, 0.0, 0.0, 0.0, 0.0, 0.0, 0.0, 0.0, 0.0, 0.0, 0.0, 0.0, 0.0, 0.0, 0.0, 0.0, 0.0, 0.0, 0.0, 0.0, 0.0, 0.0, 0.0, 0.0, 0.0, 0.0, 0.0, 0.0, 0.0, 0.0, 0.0, 0.0, 0.0, 0.0, 0.0, 0.0, 0.0, 0.0, 0.0, 0.0, 0.0, 0.0, 0.0, 0.0, 0.0, 0.0, 0.0, 0.0, 0.0, 0.0, 0.0, 0.0, 0.0, 0.0, 0.0, 0.0, 0.0, 0.0, 0.0, 0.0, 0.0, 0.0, 0.0, 0.0, 0.0, 0.0, 0.0, 0.0, 0.0, 0.0, 0.0, 0.0, 0.0, 0.0, 0.0, 0.0, 0.0, 0.0, 0.0, 0.0, 0.0, 0.0, 0.0, 0.0, 0.0, 0.0, 0.0, 0.0, 0.0, 0.0, 0.0, 0.0, 0.0, 0.0, 0.0, 0.0, 0.0, 0.0, 0.0, 0.0, 0.0, 0.0, 0.0, 0.0, 0.0, 0.0, 0.0, 0.0, 0.0, 0.0, 0.0, 0.0, 0.0, 0.0, 0.0, 0.0, 0.0, 0.0, 0.0, 0.0, 0.0, 0.0, 0.0, 0.0, 0.0, 0.0, 0.0, 0.0, 0.0, 0.0, 0.0, 0.0, 0.0, 0.0, 0.0, 0.0, 0.0, 0.0, 0.0, 0.0, 0.0, 0.0, 0.0, 0.0, 0.0, 0.0, 0.0, 0.0, 0.0, 0.0, 0.0, 0.0, 0.0, 0.0, 0.0, 0.0, 0.0, 0.0, 0.0, 0.0, 0.0, 0.0, 0.0, 0.0, 0.0, 0.0, 0.0, 0.0, 0.0, 0.0, 0.0, 0.0, 0.0, 0.0, 0.0, 0.0, 0.0, 0.0, 0.0, 0.0, 0.0, 0.0, 0.0, 0.0, 0.0, 0.0, 0.0, 0.0, 0.0, 0.0, 0.0, 0.0, 0.0, 0.0, 0.0, 0.0, 0.0, 0.0, 0.0, 0.0, 0.0, 0.0, 0.0, 0.0, 0.0, 0.0, 0.0, 0.0, 0.0, 0.0, 0.0, 0.0, 0.0, 0.0, 0.0, 0.0, 0.0, 0.0, 0.0, 0.0, 0.0, 0.0, 0.0, 0.0, 0.0, 0.0, 0.0, 0.0, 0.0, 0.0, 0.0, 0.0, 0.0, 0.0, 0.0, 0.0, 0.0, 0.0, 0.0, 0.0, 0.0, 0.0, 0.0, 0.0, 0.0, 0.0, 0.0, 0.0, 0.0, 0.0, 0.0, 0.0, 0.0, 0.0, 0.0, 0.0, 0.0, 0.0, 0.0, 0.0, 0.0, 0.0, 0.0, 0.0, 0.0, 0.0, 0.0, 0.0, 0.0, 0.0, 0.0, 0.0, 0.0, 0.0, 0.0, 0.0, 0.0, 0.0, 0.0, 0.0, 0.0, 0.0, 0.0, 0.0, 0.0, 0.0, 0.0, 0.0, 0.0, 0.0, 0.0, 0.0, 0.0, 0.0, 0.0, 0.0, 0.0, 0.0, 0.0, 0.0, 0.0, 0.0, 0.0, 0.0, 0.0, 0.0, 0.0, 0.0, 0.0, 0.0, 0.0, 0.0, 0.0, 0.0, 0.0, 0.0, 0.0, 0.0, 0.0, 0.0, 0.0, 0.0, 0.0, 0.0, 0.0, 0.0, 0.0, 0.0, 0.0, 0.0, 0.0, 0.0, 0.0, 0.0, 0.0, 0.0, 0.0, 0.0, 0.0, 0.0, 0.0, 0.0, 0.0, 0.0, 0.0, 0.0, 0.0, 0.0, 0.0, 0.0, 0.0, 0.0, 0.0, 0.0, 0.0, 0.0, 0.0, 0.0, 0.0, 0.0, 0.0, 0.0, 0.0, 0.0, 0.0, 0.0, 0.0, 0.0, 0.0, 0.0, 0.0, 0.0, 0.0, 0.0, 0.0, 0.0, 0.0, 0.0, 0.0, 0.0, 0.0, 0.0, 0.0, 0.0, 0.0, 0.0, 0.0, 0.0, 0.0, 0.0, 0.0, 0.0, 0.0, 0.0, 0.0, 0.0, 0.0, 0.0, 0.0, 0.0, 0.0, 0.0, 0.0, 0.0, 0.0, 0.0, 0.0, 0.0, 0.0, 0.0, 0.0, 0.0, 0.0, 0.0, 0.0, 0.0, 0.0, 0.0, 0.0, 0.0, 0.0, 0.0, 0.0, 0.0, 0.0, 0.0, 0.0, 0.0, 0.0, 0.0, 0.0, 0.0, 0.0, 0.0, 0.0, 0.0, 0.0, 0.0, 0.0, 0.0, 0.0, 0.0, 0.0, 0.0, 0.0, 0.0, 0.0, 0.0, 0.0, 0.0, 0.0, 0.0, 0.0, 0.0, 0.0, 0.0, 0.0, 0.0, 0.0, 0.0, 0.0, 0.0, 0.0, 0.0, 0.0, 0.0, 0.0, 0.0, 0.0, 0.0, 0.0, 0.0, 0.0, 0.0, 0.0, 0.0, 0.0, 0.0, 0.0, 0.0, 0.0, 0.0, 0.0, 0.0, 0.0, 0.0, 0.0, 0.0, 0.0, 0.0, 0.0, 0.0, 0.0, 0.0, 0.0, 0.0, 0.0, 0.0, 0.0, 0.0, 0.0, 0.0, 0.0, 0.0, 0.0, 0.0, 0.0, 0.0, 0.0, 0.0, 0.0, 0.0, 0.0, 0.0, 0.0, 0.0, 0.0, 0.0, 0.0, 0.0, 0.0, 0.0, 0.0, 0.0, 0.0, 0.0, 0.0, 0.0, 0.0, 0.0, 0.0, 0.0, 0.0, 0.0, 0.0, 0.0, 0.0, 0.0, 0.0, 0.0, 0.0, 0.0, 0.0, 0.0, 0.0, 0.0, 0.0, 0.0, 0.0, 0.0, 0.0, 0.0, 0.0, 0.0, 0.0, 0.0, 0.0, 0.0, 0.0, 0.0, 0.0, 0.0, 0.0, 0.0, 0.0, 0.0, 0.0, 0.0, 0.0, 0.0, 0.0, 0.0, 0.0, 0.0, 0.0, 0.0, 0.0, 0.0, 0.0, 0.0, 0.0, 0.0, 0.0, 0.0, 0.0, 0.0, 0.0, 0.0, 0.0, 0.0, 0.0, 0.0, 0.0, 0.0, 0.0, 0.0, 0.0, 0.0, 0.0, 0.0, 0.0, 0.0, 0.0, 0.0, 0.0, 0.0, 0.0, 0.0, 0.0, 0.0, 0.0, 0.0, 0.0, 0.0, 0.0, 0.0, 0.0, 0.0, 0.0, 0.0, 0.0, 0.0, 0.0, 0.0, 0.0, 0.0, 0.0, 0.0, 0.0, 0.0, 0.0, 0.0, 0.0, 0.0, 0.0, 0.0, 0.0, 0.0, 0.0, 0.0, 0.0, 0.0, 0.0, 0.0, 0.0, 0.0, 0.0, 0.0, 0.0, 0.0, 0.0, 0.0, 0.0, 0.0, 0.0, 0.0, 0.0, 0.0, 0.0, 0.0, 0.0, 0.0, 0.0, 0.0, 0.0, 0.0, 0.0, 0.0, 0.0, 0.0, 0.0, 0.0, 0.0, 0.0, 0.0, 0.0, 0.0, 0.0, 0.0, 0.0, 0.0, 0.0, 0.0, 0.0, 0.0, 0.0, 0.0, 0.0, 0.0, 0.0, 0.0, 0.0, 0.0, 0.0, 0.0, 0.0, 0.0, 0.0, 0.0, 0.0, 0.0, 0.0, 0.0, 0.0, 0.0, 0.0, 0.0, 0.0, 0.0, 0.0, 0.0, 0.0, 0.0, 0.0, 0.0, 0.0, 0.0, 0.0, 0.0, 0.0, 0.0, 0.0, 0.0, 0.0, 0.0, 0.0, 0.0, 0.0, 0.0, 0.0, 0.0, 0.0, 0.0, 0.0, 0.0, 0.0, 0.0, 0.0, 0.0, 0.0, 0.0, 0.0, 0.0, 0.0, 0.0, 0.0, 0.0, 0.0, 0.0, 0.0, 0.0, 0.0, 0.0, 0.0, 0.0, 0.0, 0.0, 0.0, 0.0, 0.0, 0.0, 0.0, 0.0, 0.0, 0.0, 0.0, 0.0, 0.0, 0.0, 0.0, 0.0, 0.0, 0.0, 0.0, 0.0, 0.0, 0.0, 0.0, 0.0, 0.0, 0.0, 0.0, 0.0, 0.0, 0.0, 0.0, 0.0, 0.0, 0.0, 0.0, 0.0, 0.0, 0.0, 0.0, 0.0, 0.0, 0.0, 0.0, 0.0, 0.0, 0.0, 0.0, 0.0, 0.0, 0.0, 0.0, 0.0, 0.0, 0.0, 0.0, 0.0, 0.0, 0.0, 0.0, 0.0, 0.0, 0.0, 0.0, 0.0, 0.0, 0.0, 0.0, 0.0, 0.0, 0.0, 0.0, 0.0, 0.0, 0.0, 0.0, 0.0, 0.0, 0.0, 0.0, 0.0, 0.0, 0.0, 0.0, 0.0, 0.0, 0.0, 0.0, 0.0, 0.0, 0.0, 0.0, 0.0, 0.0, 0.0, 0.0, 0.0, 0.0, 0.0, 0.0, 0.0, 0.0, 0.0, 0.0, 0.0, 0.0, 0.0, 0.0, 0.0, 0.0, 0.0, 0.0, 0.0, 0.0, 0.0, 0.0, 0.0, 0.0, 0.0, 0.0, 0.0, 0.0, 0.0, 0.0, 0.0, 0.0, 0.0, 0.0, 0.0, 0.0, 0.0, 0.0, 0.0, 0.0, 0.0, 0.0, 0.0, 0.0, 0.0, 0.0, 0.0, 0.0, 0.0, 0.0, 0.0, 0.0, 0.0, 0.0, 0.0, 0.0, 0.0, 0.0, 0.0, 0.0, 0.0, 0.0, 0.0, 0.0, 0.0, 0.0, 0.0, 0.0, 0.0, 0.0, 0.0, 0.0, 0.0, 0.0, 0.0, 0.0, 0.0, 0.0, 0.0, 0.0, 0.0, 0.0, 0.0, 0.0, 0.0, 0.0, 0.0, 0.0, 0.0, 0.0, 0.0, 0.0, 0.0, 0.0, 0.0, 0.0, 0.0, 0.0, 0.0, 0.0, 0.0, 0.0, 0.0, 0.0, 0.0, 0.0, 0.0, 0.0, 0.0, 0.0, 0.0, 0.0, 0.0, 0.0, 0.0, 0.0, 0.0, 0.0, 0.0, 0.0, 0.0, 0.0, 0.0, 0.0, 0.0, 0.0, 0.0, 0.0, 0.0, 0.0, 0.0, 0.0, 0.0, 0.0, 0.0, 0.0, 0.0, 0.0, 0.0, 0.0, 0.0, 0.0, 0.0, 0.0, 0.0, 0.0, 0.0, 0.0, 0.0, 0.0, 0.0, 0.0, 0.0, 0.0, 0.0, 0.0, 0.0, 0.0, 0.0, 0.0, 0.0, 0.0, 0.0, 0.0, 0.0, 0.0, 0.0, 0.0, 0.0, 0.0, 0.0, 0.0, 0.0, 0.0, 0.0, 0.0, 0.0, 0.0, 0.0, 0.0, 0.0, 0.0, 0.0, 0.0, 0.0, 0.0, 0.0, 0.0, 0.0, 0.0, 0.0, 0.0, 0.0, 0.0, 0.0, 0.0, 0.0, 0.0, 0.0, 0.0, 0.0, 0.0, 0.0, 0.0, 0.0, 0.0, 0.0, 0.0, 0.0, 0.0, 0.0, 0.0, 0.0, 0.0, 0.0, 0.0, 0.0, 0.0, 0.0, 0.0, 0.0, 0.0, 0.0, 0.0, 0.0, 0.0, 0.0, 0.0, 0.0, 0.0, 0.0, 0.0, 0.0, 0.0, 0.0, 0.0, 0.0, 0.0, 0.0, 0.0, 0.0, 0.0, 0.0, 0.0, 0.0, 0.0, 0.0, 0.0, 0.0, 0.0, 0.0, 0.0, 0.0, 0.0, 0.0, 0.0, 0.0, 0.0, 0.0, 0.0, 0.0, 0.0, 0.0, 0.0, 0.0, 0.0, 0.0, 0.0, 0.0, 0.0, 0.0, 0.0, 0.0, 0.0, 0.0, 0.0, 0.0, 0.0, 0.0, 0.0, 0.0, 0.0, 0.0, 0.0, 0.0, 0.0, 0.0, 0.0, 0.0, 0.0, 0.0, 0.0, 0.0, 0.0, 0.0, 0.0, 0.0, 0.0, 0.0, 0.0, 0.0, 0.0, 0.0, 0.0, 0.0, 0.0, 0.0, 0.0, 0.0, 0.0, 0.0, 0.0, 0.0, 0.0, 0.0, 0.0, 0.0, 0.0, 0.0, 0.0, 0.0, 0.0, 0.0, 0.0, 0.0, 0.0, 0.0, 0.0, 0.0, 0.0, 0.0, 0.0, 0.0, 0.0, 0.0, 0.0, 0.0, 0.0, 0.0, 0.0, 0.0, 0.0, 0.0, 0.0, 0.0, 0.0, 0.0, 0.0, 0.0, 0.0, 0.0, 0.0, 0.0, 0.0, 0.0, 0.0, 0.0, 0.0, 0.0, 0.0, 0.0, 0.0, 0.0, 0.0, 0.0, 0.0, 0.0, 0.0, 0.0, 0.0, 0.0, 0.0, 0.0, 0.0, 0.0, 0.0, 0.0, 0.0, 0.0, 0.0, 0.0, 0.0, 0.0, 0.0, 0.0, 0.0, 0.0, 0.0, 0.0, 0.0, 0.0, 0.0, 0.0, 0.0, 0.0, 0.0, 0.0, 0.0, 0.0, 0.0, 0.0, 0.0, 0.0, 0.0, 0.0, 0.0, 0.0, 0.0, 0.0, 0.0, 0.0, 0.0, 0.0, 0.0, 0.0, 0.0, 0.0, 0.0, 0.0, 0.0, 0.0, 0.0, 0.0, 0.0, 0.0, 0.0, 0.0, 0.0, 0.0, 0.0, 0.0, 0.0, 0.0, 0.0, 0.0, 0.0, 0.0, 0.0, 0.0, 0.0, 0.0, 0.0, 0.0, 0.0, 0.0, 0.0, 0.0, 0.0, 0.0, 0.0, 0.0, 0.0, 0.0, 0.0, 0.0, 0.0, 0.0, 0.0, 0.0, 0.0, 0.0, 0.0, 0.0, 0.0, 0.0, 0.0, 0.0, 0.0, 0.0, 0.0, 0.0, 0.0, 0.0, 0.0, 0.0, 0.0, 0.0, 0.0, 0.0, 0.0, 0.0, 0.0, 0.0, 0.0, 0.0, 0.0, 0.0, 0.0, 0.0, 0.0, 0.0, 0.0, 0.0, 0.0, 0.0, 0.0, 0.0, 0.0, 0.0, 0.0, 0.0, 0.0, 0.0, 0.0, 0.0, 0.0, 0.0, 0.0, 0.0, 0.0, 0.0, 0.0, 0.0, 0.0, 0.0, 0.0, 0.0, 0.0, 0.0, 0.0, 0.0, 0.0, 0.0, 0.0, 0.0, 0.0, 0.0, 0.0, 0.0, 0.0, 0.0, 0.0, 0.0, 0.0, 0.0, 0.0, 0.0, 0.0, 0.0, 0.0, 0.0, 0.0, 0.0, 0.0, 0.0, 0.0, 0.0, 0.0, 0.0, 0.0, 0.0, 0.0, 0.0, 0.0, 0.0, 0.0, 0.0, 0.0, 0.0, 0.0, 0.0, 0.0, 0.0, 0.0, 0.0, 0.0, 0.0, 0.0, 0.0, 0.0, 0.0, 0.0, 0.0, 0.0, 0.0, 0.0, 0.0, 0.0, 0.0, 0.0, 0.0, 0.0, 0.0, 0.0, 0.0, 0.0, 0.0, 0.0, 0.0, 0.0, 0.0, 0.0, 0.0, 0.0, 0.0, 0.0, 0.0, 0.0, 0.0, 0.0, 0.0, 0.0, 0.0, 0.0, 0.0, 0.0, 0.0, 0.0, 0.0, 0.0, 0.0, 0.0, 0.0, 0.0, 0.0, 0.0, 0.0, 0.0, 0.0, 0.0, 0.0, 0.0, 0.0, 0.0, 0.0, 0.0, 0.0, 0.0, 0.0, 0.0, 0.0, 0.0, 0.0, 0.0, 0.0, 0.0, 0.0, 0.0, 0.0, 0.0, 0.0, 0.0, 0.0, 0.0, 0.0, 0.0, 0.0, 0.0, 0.0, 0.0, 0.0, 0.0, 0.0, 0.0, 0.0, 0.0, 0.0, 0.0, 0.0, 0.0, 0.0, 0.0, 0.0, 0.0, 0.0, 0.0, 0.0, 0.0, 0.0, 0.0, 0.0, 0.0, 0.0, 0.0, 0.0, 0.0, 0.0, 0.0, 0.0, 0.0, 0.0, 0.0, 0.0, 0.0, 0.0, 0.0, 0.0, 0.0, 0.0, 0.0, 0.0, 0.0, 0.0, 0.0, 0.0, 0.0, 0.0, 0.0, 0.0, 0.0, 0.0, 0.0, 0.0, 0.0, 0.0, 0.0, 0.0, 0.0, 0.0, 0.0, 0.0, 0.0, 0.0, 0.0, 0.0, 0.0, 0.0, 0.0, 0.0, 0.0, 0.0, 0.0, 0.0, 0.0, 0.0, 0.0, 0.0, 0.0, 0.0, 0.0, 0.0, 0.0, 0.0, 0.0, 0.0, 0.0, 0.0, 0.0, 0.0, 0.0, 0.0, 0.0, 0.0, 0.0, 0.0, 0.0, 0.0, 0.0, 0.0, 0.0, 0.0, 0.0, 0.0, 0.0, 0.0, 0.0, 0.0, 0.0, 0.0, 0.0, 0.0, 0.0, 0.0, 0.0, 0.0, 0.0, 0.0, 0.0, 0.0, 0.0, 0.0, 0.0, 0.0, 0.0, 0.0, 0.0, 0.0, 0.0, 0.0, 0.0, 0.0, 0.0, 0.0, 0.0, 0.0, 0.0, 0.0, 0.0, 0.0, 0.0, 0.0, 0.0, 0.0, 0.0, 0.0, 0.0, 0.0, 0.0, 0.0, 0.0, 0.0, 0.0, 0.0, 0.0, 0.0, 0.0, 0.0, 0.0, 0.0, 0.0, 0.0, 0.0, 0.0, 0.0, 0.0, 0.0, 0.0, 0.0, 0.0, 0.0, 0.0, 0.0, 0.0, 0.0, 0.0, 0.0, 0.0, 0.0, 0.0, 0.0, 0.0, 0.0, 0.0, 0.0, 0.0, 0.0, 0.0, 0.0, 0.0, 0.0, 0.0, 0.0, 0.0, 0.0, 0.0, 0.0, 0.0, 0.0, 0.0, 0.0, 0.0, 0.0, 0.0, 0.0, 0.0, 0.0, 0.0, 0.0, 0.0, 0.0, 0.0, 0.0, 0.0, 0.0, 0.0, 0.0, 0.0, 0.0, 0.0, 0.0, 0.0, 0.0, 0.0, 0.0, 0.0, 0.0, 0.0, 0.0, 0.0, 0.0, 0.0, 0.0, 0.0, 0.0, 0.0, 0.0, 0.0, 0.0, 0.0, 0.0, 0.0, 0.0, 0.0, 0.0, 0.0, 0.0, 0.0, 0.0, 0.0, 0.0, 0.0, 0.0, 0.0, 0.0, 0.0, 0.0, 0.0, 0.0, 0.0, 0.0, 0.0, 0.0, 0.0, 0.0, 0.0, 0.0, 0.0, 0.0, 0.0, 0.0, 0.0, 0.0, 0.0, 0.0, 0.0, 0.0, 0.0, 0.0, 0.0, 0.0, 0.0, 0.0, 0.0, 0.0, 0.0, 0.0, 0.0, 0.0, 0.0, 0.0, 0.0, 0.0, 0.0, 0.0, 0.0, 0.0, 0.0, 0.0, 0.0, 0.0, 0.0, 0.0, 0.0, 0.0, 0.0, 0.0, 0.0, 0.0, 0.0, 0.0, 0.0, 0.0, 0.0, 0.0, 0.0, 0.0, 0.0, 0.0, 0.0, 0.0, 0.0, 0.0, 0.0, 0.0, 0.0, 0.0, 0.0, 0.0, 0.0, 0.0, 0.0, 0.0, 0.0, 0.0, 0.0, 0.0, 0.0, 0.0, 0.0, 0.0, 0.0, 0.0, 0.0, 0.0, 0.0, 0.0, 0.0, 0.0, 0.0, 0.0, 0.0, 0.0, 0.0, 0.0, 0.0, 0.0, 0.0, 0.0, 0.0, 0.0, 0.0, 0.0, 0.0, 0.0, 0.0, 0.0, 0.0, 0.0, 0.0, 0.0, 0.0, 0.0, 0.0, 0.0, 0.0, 0.0, 0.0, 0.0, 0.0, 0.0, 0.0, 0.0, 0.0, 0.0, 0.0, 0.0, 0.0, 0.0, 0.0, 0.0, 0.0, 0.0, 0.0, 0.0, 0.0, 0.0, 0.0, 0.0, 0.0, 0.0, 0.0, 0.0, 0.0, 0.0, 0.0, 0.0, 0.0, 0.0, 0.0, 0.0, 0.0, 0.0, 0.0, 0.0, 0.0, 0.0, 0.0, 0.0, 0.0, 0.0, 0.0, 0.0, 0.0, 0.0, 0.0, 0.0, 0.0, 0.0, 0.0, 0.0, 0.0, 0.0, 0.0, 0.0, 0.0, 0.0, 0.0, 0.0, 0.0, 0.0, 0.0, 0.0, 0.0, 0.0, 0.0, 0.0, 0.0, 0.0, 0.0, 0.0, 0.0, 0.0, 0.0, 0.0, 0.0, 0.0, 0.0, 0.0, 0.0, 0.0, 0.0, 0.0, 0.0, 0.0, 0.0, 0.0, 0.0, 0.0, 0.0, 0.0, 0.0, 0.0, 0.0, 0.0, 0.0, 0.0, 0.0, 0.0, 0.0, 0.0, 0.0, 0.0, 0.0, 0.0, 0.0, 0.0, 0.0, 0.0, 0.0, 0.0, 0.0, 0.0, 0.0, 0.0, 0.0, 0.0, 0.0, 0.0, 0.0, 0.0, 0.0, 0.0, 0.0, 0.0, 0.0, 0.0, 0.0, 0.0, 0.0, 0.0, 0.0, 0.0, 0.0, 0.0, 0.0, 0.0, 0.0, 0.0, 0.0, 0.0, 0.0, 0.0, 0.0, 0.0, 0.0, 0.0, 0.0, 0.0, 0.0, 0.0, 0.0, 0.0, 0.0, 0.0, 0.0, 0.0, 0.0, 0.0, 0.0, 0.0, 0.0, 0.0, 0.0, 0.0, 0.0, 0.0, 0.0, 0.0, 0.0, 0.0, 0.0, 0.0, 0.0, 0.0, 0.0, 0.0, 0.0, 0.0, 0.0, 0.0, 0.0, 0.0, 0.0, 0.0, 0.0, 0.0, 0.0, 0.0, 0.0, 0.0, 0.0, 0.0, 0.0, 0.0, 0.0, 0.0, 0.0, 0.0, 0.0, 0.0, 0.0, 0.0, 0.0, 0.0, 0.0, 0.0, 0.0, 0.0, 0.0, 0.0, 0.0, 0.0, 0.0, 0.0, 0.0, 0.0, 0.0, 0.0, 0.0, 0.0, 0.0, 0.0, 0.0, 0.0, 0.0, 0.0, 0.0, 0.0, 0.0, 0.0, 0.0, 0.0, 0.0, 0.0, 0.0, 0.0, 0.0, 0.0, 0.0, 0.0, 0.0, 0.0, 0.0, 0.0, 0.0, 0.0, 0.0, 0.0, 0.0, 0.0, 0.0, 0.0, 0.0, 0.0, 0.0, 0.0, 0.0, 0.0, 0.0, 0.0, 0.0, 0.0, 0.0, 0.0, 0.0, 0.0, 0.0, 0.0, 0.0, 0.0, 0.0, 0.0, 0.0, 0.0, 0.0, 0.0, 0.0, 0.0, 0.0, 0.0, 0.0, 0.0, 0.0, 0.0, 0.0, 0.0, 0.0, 0.0, 0.0, 0.0, 0.0, 0.0, 0.0, 0.0, 0.0, 0.0, 0.0, 0.0, 0.0, 0.0, 0.0, 0.0, 0.0, 0.0, 0.0, 0.0, 0.0, 0.0, 0.0, 0.0, 0.0, 0.0, 0.0, 0.0, 0.0, 0.0])
me_plane_004.materials.append(mat_material)
me_plane_004.update()
me_plane_006 = bpy.data.meshes.new('Plane.006')
me_plane_006.from_pydata([(-1.0, -1.0, 0.0), (1.0, -1.0, 0.0), (-1.0, 1.0, 0.0), (1.0, 1.0, 0.0)], [], [(0, 1, 3, 2)])
_uv = me_plane_006.uv_layers.new(name='UVMap')
_uv.uv.foreach_set('vector', [0.0, 0.0, 1.0, 0.0, 1.0, 1.0, 0.0, 1.0])
me_plane_006.update()

# ---- objects
ob_top = bpy.data.objects.new('Top', None)
ob_side = bpy.data.objects.new('Side', None)
ob_back = bpy.data.objects.new('Back', None)
ob_front = bpy.data.objects.new('Front', None)
ob_hood = bpy.data.objects.new('Hood', me_plane)
ob_hood_002 = bpy.data.objects.new('Hood.002', me_plane_003)
ob_hood_003 = bpy.data.objects.new('Hood.003', me_plane_004)
ob_spot = bpy.data.objects.new('Spot', light_spot)
ob_plane = bpy.data.objects.new('Plane', me_plane_006)

# ---- transforms, parenting, visibility, modifiers, constraints
ob_top.location = (0.0, 0.0, -31.79)
ob_top.rotation_euler = (0.0, -0.0, 1.571)
ob_top.scale = (2.417, 2.417, 2.417)
ob_top.empty_display_type = 'IMAGE'
ob_top.empty_display_size = 5.0
ob_top.use_empty_image_alpha = True
ob_top.color = (1.0, 1.0, 1.0, 0.5)
ob_top.hide_select = True
ob_side.location = (-50.81, 0.0, 0.0)
ob_side.rotation_euler = (1.571, -0.0, 1.571)
ob_side.scale = (2.417, 2.417, 2.417)
ob_side.empty_display_type = 'IMAGE'
ob_side.empty_display_size = 5.0
ob_side.use_empty_image_alpha = True
ob_side.color = (1.0, 1.0, 1.0, 0.5)
ob_side.hide_select = True
ob_back.location = (0.0, -74.09, 0.0)
ob_back.rotation_euler = (1.571, 0.0, 3.142)
ob_back.scale = (1.089, 1.089, 1.089)
ob_back.empty_display_type = 'IMAGE'
ob_back.empty_display_size = 5.0
ob_back.empty_image_depth = 'FRONT'
ob_back.use_empty_image_alpha = True
ob_back.empty_image_side = 'FRONT'
ob_back.color = (1.0, 1.0, 1.0, 0.5)
ob_back.hide_select = True
ob_front.location = (0.0, 52.74, -0.03828)
ob_front.rotation_euler = (1.571, -0.0, -0.0)
ob_front.scale = (1.085, 1.085, 1.085)
ob_front.empty_display_type = 'IMAGE'
ob_front.empty_display_size = 5.0
ob_front.empty_image_depth = 'FRONT'
ob_front.use_empty_image_alpha = True
ob_front.empty_image_side = 'FRONT'
ob_front.color = (1.0, 1.0, 1.0, 0.5)
ob_front.hide_select = True
ob_hood.location = (0.0, 0.0, 0.0)
_m = ob_hood.modifiers.new('Mirror', 'MIRROR')
_m.use_clip = True
_m = ob_hood.modifiers.new('Solidify', 'SOLIDIFY')
_m = ob_hood.modifiers.new('Smooth by Angle', 'NODES')
_m.node_group = ng_smooth_by_angle
_m.show_group_selector = False
_m = ob_hood.modifiers.new('Subdivision', 'SUBSURF')
_m.levels = 2
ob_hood_002.location = (0.0, 0.0, 0.0)
_m = ob_hood_002.modifiers.new('Smooth by Angle', 'NODES')
_m.node_group = ng_smooth_by_angle
_gi = [s.identifier for s in ng_smooth_by_angle.interface.items_tree if s.item_type == 'SOCKET' and s.in_out == 'INPUT']
_m[_gi[1]] = 1.047  # Angle
_m[_gi[2]] = True  # Ignore Sharpness
_m.show_group_selector = False
_m = ob_hood_002.modifiers.new('Mirror', 'MIRROR')
_m.use_clip = True
_m = ob_hood_002.modifiers.new('Solidify', 'SOLIDIFY')
_m = ob_hood_002.modifiers.new('Subdivision', 'SUBSURF')
_m.levels = 2
ob_hood_003.location = (0.0, 0.0, 0.0)
_m = ob_hood_003.modifiers.new('Smooth by Angle', 'NODES')
_m.node_group = ng_smooth_by_angle
_gi = [s.identifier for s in ng_smooth_by_angle.interface.items_tree if s.item_type == 'SOCKET' and s.in_out == 'INPUT']
_m[_gi[1]] = 1.047  # Angle
_m[_gi[2]] = True  # Ignore Sharpness
_m.show_group_selector = False
_m = ob_hood_003.modifiers.new('Mirror', 'MIRROR')
_m.use_clip = True
_m = ob_hood_003.modifiers.new('Solidify', 'SOLIDIFY')
_m = ob_hood_003.modifiers.new('Subdivision', 'SUBSURF')
_m.levels = 2
ob_spot.location = (2.213e-15, -6.866, 9.969)
ob_spot.rotation_euler = (0.4243, 9.141e-17, 1.969e-17)
ob_spot.hide_select = True
ob_plane.location = (13.44, 5.555, -20.14)

# ---- collection membership
col_collection.objects.link(ob_top)
col_collection.objects.link(ob_side)
col_collection.objects.link(ob_back)
col_collection.objects.link(ob_front)
col_collection.objects.link(ob_hood)
col_collection.objects.link(ob_hood_002)
col_collection.objects.link(ob_hood_003)
col_collection.objects.link(ob_spot)
col_collection.objects.link(ob_plane)

# ---- scene / render settings (as saved in the file)
scene.frame_start = 1; scene.frame_end = 250; scene.frame_set(1)
scene.render.engine = 'CYCLES'
bpy.context.view_layer.update()

# ---- added for rendering (the .blend has no active camera): camera
cam_auto = bpy.data.cameras.new('AutoCamera')
cam_auto.lens = 50.0
cam_auto.sensor_width = 36.0
cam_auto.clip_end = 1000.0
ob_auto_camera = bpy.data.objects.new('AutoCamera', cam_auto)
scene.collection.objects.link(ob_auto_camera)
ob_auto_camera.location = (33.8354, -32.8585, 13.0854)
ob_auto_camera.rotation_euler = (1.09748, -7.21219e-08, 0.694738)
scene.camera = ob_auto_camera
bpy.context.view_layer.update()
